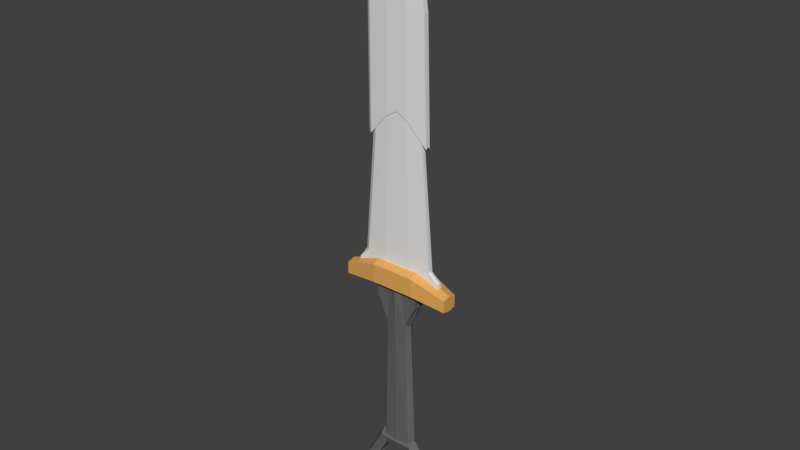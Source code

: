 # Source: Dagger.blend  (saved by Blender 2.90.8; exported with 4.5.12 LTS)
import bpy
from mathutils import Matrix  # noqa: F401  (used for matrix-valued properties, if any)

bpy.ops.wm.read_factory_settings(use_empty=True)
scene = bpy.context.scene
scene.name = 'Scene'

# ---- collections
col_collection_1 = bpy.data.collections.new('Collection 1'); scene.collection.children.link(col_collection_1)

# ---- materials (node trees are filled in below, after node groups)
mat_blade = bpy.data.materials.new('Blade')
mat_blade.use_transparent_shadow = False
mat_darkmetal = bpy.data.materials.new('DarkMetal')
mat_darkmetal.use_transparent_shadow = False
mat_hilt = bpy.data.materials.new('Hilt')
mat_hilt.use_transparent_shadow = False

# ---- material node trees
mat_blade.use_nodes = True; mat_blade.node_tree.nodes.clear()
_N = mat_blade.node_tree.nodes; _L = mat_blade.node_tree.links
n0 = _N.new('ShaderNodeBsdfPrincipled'); n0.name = 'Principled BSDF'; n0.location = (10, 300)
n0.distribution = 'GGX'
n0.subsurface_method = 'BURLEY'
n0.inputs[3].default_value = 1.45
n0.inputs[27].default_value = (0.0, 0.0, 0.0, 1.0)
n0.inputs[28].default_value = 1.0
n1 = _N.new('ShaderNodeOutputMaterial'); n1.name = 'Material Output'; n1.location = (300, 300)
_L.new(n0.outputs[0], n1.inputs[0])
n1.is_active_output = True
mat_darkmetal.use_nodes = True; mat_darkmetal.node_tree.nodes.clear()
_N = mat_darkmetal.node_tree.nodes; _L = mat_darkmetal.node_tree.links
n0 = _N.new('ShaderNodeBsdfPrincipled'); n0.name = 'Principled BSDF'; n0.location = (10, 300)
n0.distribution = 'GGX'
n0.subsurface_method = 'BURLEY'
n0.inputs[0].default_value = (0.1329, 0.1329, 0.1329, 1.0)
n0.inputs[3].default_value = 1.45
n0.inputs[27].default_value = (0.0, 0.0, 0.0, 1.0)
n0.inputs[28].default_value = 1.0
n1 = _N.new('ShaderNodeOutputMaterial'); n1.name = 'Material Output'; n1.location = (300, 300)
_L.new(n0.outputs[0], n1.inputs[0])
n1.is_active_output = True
mat_hilt.use_nodes = True; mat_hilt.node_tree.nodes.clear()
_N = mat_hilt.node_tree.nodes; _L = mat_hilt.node_tree.links
n0 = _N.new('ShaderNodeBsdfPrincipled'); n0.name = 'Principled BSDF'; n0.location = (10, 300)
n0.distribution = 'GGX'
n0.subsurface_method = 'BURLEY'
n0.inputs[0].default_value = (0.8, 0.4126, 0.101, 1.0)
n0.inputs[3].default_value = 1.45
n0.inputs[27].default_value = (0.0, 0.0, 0.0, 1.0)
n0.inputs[28].default_value = 1.0
n1 = _N.new('ShaderNodeOutputMaterial'); n1.name = 'Material Output'; n1.location = (300, 300)
_L.new(n0.outputs[0], n1.inputs[0])
n1.is_active_output = True

# ---- world
world_world = bpy.data.worlds.new('World'); scene.world = world_world
world_world.color = (0.05088, 0.05088, 0.05088)
world_world.use_sun_shadow = False
world_world.sun_shadow_jitter_overblur = 0.0
world_world.cycles.sampling_method = 'MANUAL'

# ---- meshes
me_cube_002 = bpy.data.meshes.new('Cube.002')
me_cube_002.from_pydata([(-0.03154, -0.01044, -0.5829), (-0.1284, -0.01777, -0.1741), (-0.03154, 0.01044, -0.5829), (-0.1284, 0.01777, -0.1741), (0.03154, -0.01044, -0.5829), (0.1284, -0.01777, -0.1741), (0.03154, 0.01044, -0.5829), (0.1284, 0.01777, -0.1741), (-0.01394, -0.01394, -0.1878), (-0.01394, 0.01394, -0.1878), (0.01394, 0.01394, -0.1878), (0.01394, -0.01394, -0.1878), (-0.04162, -6.328e-18, -0.5744), (-0.1284, 0.0, -0.1692), (0.04162, -6.328e-18, -0.5744), (0.1284, 0.0, -0.1692), (0.01839, 0.0, -0.1937), (-0.01839, 0.0, -0.1937), (-5.115e-08, 0.01378, -0.5829), (0.0, 0.0285, -0.1459), (-5.115e-08, -0.01378, -0.5829), (0.0, -0.0285, -0.1459), (0.0, -0.01839, -0.1878), (0.0, 0.01839, -0.1878), (0.0, 0.0, -0.138), (-0.1284, -0.01777, -0.2002), (-0.1284, 0.01777, -0.2002), (0.1284, 0.01777, -0.2002), (0.1284, -0.01777, -0.2002), (0.1284, 0.0, -0.2039), (-0.1284, 0.0, -0.2039), (0.0, -0.0285, -0.1878), (0.0, 0.0285, -0.1878), (0.08906, -1.918e-08, -0.6515), (0.07675, -0.01694, -0.6515), (0.05684, -0.01047, -0.6515), (0.05684, 0.01047, -0.6515), (0.07675, 0.01694, -0.6515), (0.04453, -2.256e-08, -0.5744), (0.03838, -0.01694, -0.5851), (0.02842, -0.01047, -0.6023), (0.02842, 0.01047, -0.6023), (0.03838, 0.01694, -0.5851), (-0.04453, -2.256e-08, -0.5744), (-0.03838, -0.01694, -0.5851), (-0.02842, -0.01047, -0.6023), (-0.02842, 0.01047, -0.6023), (-0.03838, 0.01694, -0.5851), (-0.08906, -1.918e-08, -0.6515), (-0.07675, -0.01694, -0.6515), (-0.05684, -0.01047, -0.6515), (-0.05684, 0.01047, -0.6515), (-0.07675, 0.01694, -0.6515), (-0.04453, -1.712e-08, -0.7287), (-0.03838, -0.01694, -0.718), (-0.02842, -0.01047, -0.7008), (-0.02842, 0.01047, -0.7008), (-0.03838, 0.01694, -0.718), (0.04453, -1.712e-08, -0.7287), (0.03838, -0.01694, -0.718), (0.02842, -0.01047, -0.7008), (0.02842, 0.01047, -0.7008), (0.03838, 0.01694, -0.718), (1.894e-07, -2.256e-08, -0.5744), (1.894e-07, 0.01694, -0.5851), (1.894e-07, -0.01694, -0.5851), (2.154e-07, -0.01047, -0.6023), (2.154e-07, 0.01047, -0.6023), (0.04145, 0.01378, -0.5829), (-0.04145, 0.01378, -0.7265), (-0.04145, 0.01378, -0.5829), (0.08291, 0.01378, -0.6547), (-0.08291, 0.01378, -0.6547), (0.04145, 0.01378, -0.7265), (0.04145, -0.01378, -0.7265), (-0.08291, -0.01378, -0.6547), (-0.04145, -0.01378, -0.7265), (-0.04145, -0.01378, -0.5829), (0.04145, -0.01378, -0.5829), (0.08291, -0.01378, -0.6547), (-0.02445, 0.01114, -0.3258), (0.02445, 0.01114, -0.3258), (0.02445, -0.01114, -0.3258), (-0.02445, -0.01114, -0.3258), (-0.03226, -6.328e-18, -0.3258), (0.03226, -6.328e-18, -0.3258), (-1.568e-08, 0.0147, -0.3258), (-1.568e-08, -0.0147, -0.3258), (-0.1284, 0.008886, -0.1716), (0.1284, 0.008886, -0.1716), (0.0, 0.01425, -0.142), (0.1284, 0.008886, -0.2021), (-0.1284, 0.008886, -0.2021), (0.1284, -0.008886, -0.1716), (-0.1284, -0.008886, -0.1716), (0.0, -0.01425, -0.142), (-0.1284, -0.008886, -0.2021), (0.1284, -0.008886, -0.2021), (0.04876, 0.0285, -0.1459), (0.04876, 0.0, -0.138), (0.04876, -0.0285, -0.1459), (0.05015, -0.0285, -0.1878), (0.05015, 0.0285, -0.1878), (0.04876, 0.01425, -0.142), (0.04876, -0.01425, -0.142), (-0.04876, -0.0285, -0.1459), (-0.04876, 0.0285, -0.1459), (-0.04876, 0.0, -0.138), (-0.04752, 0.0285, -0.1878), (-0.04752, -0.0285, -0.1878), (-0.04876, 0.01425, -0.142), (-0.04876, -0.01425, -0.142), (0.05015, 0.0, -0.1937), (0.05015, -0.01407, -0.1891), (0.05015, 0.01407, -0.1891), (-0.04752, 0.0, -0.1937), (-0.04752, 0.01406, -0.189), (-0.04752, -0.01406, -0.189), (-0.08414, -1.036e-11, -0.1785), (0.08414, -1.036e-11, -0.1785), (1.087e-07, -1.036e-11, -0.1445), (-0.08414, 0.005822, -0.1812), (0.08414, 0.005822, -0.1812), (1.087e-07, 0.009336, -0.1488), (0.08414, -0.005822, -0.1812), (-0.08414, -0.005822, -0.1812), (1.087e-07, -0.009336, -0.1488), (0.03194, -1.036e-11, -0.1445), (0.03194, 0.009336, -0.1488), (0.03194, -0.009336, -0.1488), (-0.03194, -1.036e-11, -0.1445), (-0.03194, 0.009336, -0.1488), (-0.03194, -0.009336, -0.1488), (-0.06958, -0.005822, 0.45), (-0.07869, 1.062e-10, 0.4552), (0.05435, 0.005822, 0.45), (0.05435, -1.036e-11, 0.45), (0.01432, 0.00117, 0.4986), (-0.04281, 0.005735, 0.6272), (0.01406, -1.036e-11, 0.6267), (0.01406, 0.009336, 0.6185), (-0.06958, 0.005822, 0.45), (0.01406, 0.01051, 0.4974), (-0.0337, 0.01507, 0.619), (0.05435, -0.005822, 0.45), (0.01406, -0.009336, 0.6185), (0.01406, -0.008166, 0.4974), (-0.0337, -0.003601, 0.619), (1.087e-07, -0.009336, 0.1967), (-0.02629, -0.009336, 0.1815), (-0.06924, 0.005822, 0.1344), (-0.02629, 0.009336, 0.1815), (0.06924, 0.005822, 0.1344), (0.06924, -1.036e-11, 0.1383), (0.06924, -0.005822, 0.1344), (-0.07835, -1.036e-11, 0.1344), (-0.06924, -0.005822, 0.1344), (0.02629, 0.009336, 0.1815), (1.087e-07, 0.009336, 0.1967), (0.02629, -0.009336, 0.1815), (-0.02184, -0.007755, 0.1857), (-0.02184, 0.007755, 0.1857), (0.05752, -1.036e-11, 0.1498), (0.05752, -0.004836, 0.1465), (-0.05752, -0.004836, 0.1465), (0.02184, -0.007755, 0.1857), (1.087e-07, -0.007755, 0.1983), (-0.05752, 0.004836, 0.1465), (0.05752, 0.004836, 0.1465), (-0.06663, -1.036e-11, 0.1498), (0.02184, 0.007755, 0.1857), (1.087e-07, 0.007755, 0.1983), (-0.03043, -0.009099, -0.09866), (-0.03043, 0.009099, -0.09866), (0.08014, -1.036e-11, -0.1293), (0.08014, -0.005674, -0.132), (-0.08014, -0.005674, -0.132), (0.03043, -0.009099, -0.09866), (1.087e-07, -0.009099, -0.09677), (-0.08014, 0.005674, -0.132), (0.08014, 0.005674, -0.132), (-0.08925, -1.036e-11, -0.132), (0.03043, 0.009099, -0.09866), (1.087e-07, 0.009099, -0.09677), (-0.1067, -0.005822, -0.1762), (-0.1067, -1.036e-11, -0.1749), (0.1067, 0.005822, -0.1762), (0.1067, -1.036e-11, -0.1749), (-0.1067, 0.005822, -0.1762), (0.1067, -0.005822, -0.1762), (0.1017, -1.036e-11, -0.1503), (0.1017, -0.005674, -0.1517), (-0.1017, -0.005674, -0.1517), (-0.1017, 0.005674, -0.1517), (0.1017, 0.005674, -0.1517), (-0.1017, -1.036e-11, -0.1503), (0.02379, -0.01254, -0.2778), (-0.02379, 0.01254, -0.2778), (-0.02379, -0.01254, -0.2778), (0.05015, 0.0, -0.2265), (0.05015, -0.01407, -0.2218), (0.05015, 0.01407, -0.2218), (-0.04752, 0.0, -0.2265), (-0.04752, 0.01406, -0.2217), (-0.04752, -0.01406, -0.2217), (0.02379, 0.01254, -0.2778), (-0.02973, 0.0, -0.2778), (0.02973, 0.0, -0.2778), (-1.061e-08, 0.01655, -0.2778), (-1.061e-08, -0.01655, -0.2778), (1.087e-07, -0.009336, 0.3989), (-0.06958, 0.005822, 0.3989), (0.0618, 0.005822, 0.3989), (-0.07869, 1.062e-10, 0.3989), (0.02346, 0.009336, 0.3989), (1.087e-07, 0.009336, 0.3989), (-0.02346, -0.009336, 0.3989), (-0.02346, 0.009336, 0.3989), (0.0618, -1.036e-11, 0.3989), (0.0618, -0.005822, 0.3989), (-0.06958, -0.005822, 0.3989), (0.02346, -0.009336, 0.3989), (0.006471, 0.0005775, 0.5636), (1.07e-07, 0.009336, 0.5636), (-0.06958, 0.01198, 0.5636), (0.006471, -0.008798, 0.5636), (-0.03109, 0.01361, 0.5636), (0.006338, 0.009864, 0.5636), (-0.06958, -0.004307, 0.5636), (1.07e-07, -0.009336, 0.5636), (-0.07869, 0.003626, 0.5636), (-0.03118, -0.005015, 0.5636)], [], [(92, 88, 3, 26), (102, 98, 7, 27), (97, 93, 5, 28), (109, 105, 1, 25), (111, 94, 1, 105), (209, 22, 8, 198), (207, 16, 11, 196), (208, 23, 10, 205), (206, 17, 9, 197), (198, 8, 17, 206), (205, 10, 16, 207), (110, 88, 13, 107), (91, 89, 15, 29), (96, 94, 13, 30), (103, 90, 24, 99), (197, 9, 23, 208), (196, 11, 22, 209), (104, 95, 21, 100), (101, 100, 21, 31), (108, 106, 19, 32), (79, 78, 39, 34), (34, 39, 40, 35), (35, 40, 41, 36), (36, 41, 42, 37), (71, 68, 38, 33), (20, 77, 44, 65), (65, 44, 45, 66), (66, 45, 46, 67), (67, 46, 47, 64), (18, 70, 43, 63), (77, 75, 49, 44), (44, 49, 50, 45), (45, 50, 51, 46), (46, 51, 52, 47), (70, 72, 48, 43), (75, 76, 54, 49), (49, 54, 55, 50), (50, 55, 56, 51), (51, 56, 57, 52), (72, 69, 53, 48), (76, 74, 59, 54), (54, 59, 60, 55), (55, 60, 61, 56), (56, 61, 62, 57), (69, 73, 58, 53), (74, 79, 34, 59), (59, 34, 35, 60), (60, 35, 36, 61), (61, 36, 37, 62), (73, 71, 33, 58), (68, 18, 63, 38), (41, 67, 64, 42), (40, 66, 67, 41), (39, 65, 66, 40), (78, 20, 65, 39), (42, 64, 18, 68), (62, 37, 71, 73), (57, 62, 73, 69), (52, 57, 69, 72), (47, 52, 72, 70), (64, 47, 70, 18), (37, 42, 68, 71), (38, 63, 20, 78), (58, 33, 79, 74), (53, 58, 74, 76), (48, 53, 76, 75), (43, 48, 75, 77), (63, 43, 77, 20), (33, 38, 78, 79), (4, 82, 87, 20), (2, 80, 86, 18), (6, 81, 85, 14), (0, 83, 84, 12), (12, 84, 80, 2), (18, 86, 81, 6), (14, 85, 82, 4), (20, 87, 83, 0), (98, 19, 90, 103), (27, 7, 89, 91), (106, 3, 88, 110), (30, 13, 88, 92), (99, 24, 95, 104), (25, 1, 94, 96), (107, 13, 94, 111), (29, 15, 93, 97), (117, 115, 202, 204), (112, 113, 200, 199), (23, 9, 116, 108, 32), (8, 22, 31, 109, 117), (116, 9, 197, 203), (22, 11, 113, 101, 31), (10, 23, 32, 102, 114), (15, 99, 104, 93), (7, 98, 103, 89), (28, 5, 100, 101), (93, 104, 100, 5), (89, 103, 99, 15), (32, 19, 98, 102), (24, 107, 111, 95), (19, 106, 110, 90), (26, 3, 106, 108), (90, 110, 107, 24), (95, 111, 105, 21), (31, 21, 105, 109), (101, 113, 97, 28), (114, 102, 27, 91), (113, 112, 29, 97), (112, 114, 91, 29), (117, 109, 25, 96), (116, 115, 30, 92), (115, 117, 96, 30), (108, 116, 92, 26), (131, 130, 118, 121), (128, 127, 120, 123), (127, 129, 126, 120), (130, 132, 125, 118), (119, 124, 129, 127), (122, 119, 127, 128), (120, 126, 132, 130), (123, 120, 130, 131), (143, 224, 230, 138), (142, 227, 222, 137), (137, 222, 225, 146), (138, 230, 228, 147), (136, 137, 146, 144), (135, 142, 137, 136), (139, 138, 147, 145), (140, 143, 138, 139), (216, 210, 229, 231), (217, 211, 141, 224, 226), (218, 212, 135, 136), (219, 218, 136, 144), (211, 213, 134, 141), (220, 216, 231, 228, 133), (212, 214, 142, 135), (214, 215, 223, 227, 142), (221, 219, 144, 146), (213, 220, 133, 134), (215, 217, 226, 223), (210, 221, 146, 225, 229), (166, 165, 159, 148), (171, 161, 151, 158), (169, 164, 156, 155), (165, 163, 154, 159), (170, 171, 158, 157), (168, 170, 157, 152), (164, 160, 149, 156), (167, 169, 155, 150), (163, 162, 153, 154), (162, 168, 152, 153), (161, 167, 150, 151), (160, 166, 148, 149), (172, 178, 166, 160), (173, 179, 167, 161), (174, 180, 168, 162), (175, 174, 162, 163), (179, 181, 169, 167), (176, 172, 160, 164), (180, 182, 170, 168), (182, 183, 171, 170), (177, 175, 163, 165), (181, 176, 164, 169), (183, 173, 161, 171), (178, 177, 165, 166), (126, 129, 177, 178), (123, 131, 173, 183), (174, 175, 191, 190), (129, 124, 175, 177), (128, 123, 183, 182), (122, 128, 182, 180), (125, 132, 172, 176), (124, 119, 187, 189), (125, 176, 192, 184), (119, 122, 186, 187), (131, 121, 179, 173), (132, 126, 178, 172), (185, 184, 192, 195), (188, 185, 195, 193), (189, 187, 190, 191), (187, 186, 194, 190), (121, 118, 185, 188), (179, 121, 188, 193), (175, 124, 189, 191), (176, 181, 195, 192), (180, 174, 190, 194), (122, 180, 194, 186), (118, 125, 184, 185), (181, 179, 193, 195), (197, 206, 202, 203), (206, 198, 204, 202), (196, 207, 199, 200), (207, 205, 201, 199), (10, 114, 201, 205), (8, 117, 204, 198), (114, 112, 199, 201), (115, 116, 203, 202), (113, 11, 196, 200), (82, 196, 209, 87), (80, 197, 208, 86), (81, 205, 207, 85), (83, 198, 206, 84), (84, 206, 197, 80), (86, 208, 205, 81), (85, 207, 196, 82), (87, 209, 198, 83), (148, 159, 221, 210), (158, 151, 217, 215), (155, 156, 220, 213), (159, 154, 219, 221), (157, 158, 215, 214), (152, 157, 214, 212), (156, 149, 216, 220), (150, 155, 213, 211), (154, 153, 218, 219), (153, 152, 212, 218), (151, 150, 211, 217), (149, 148, 210, 216), (223, 226, 143, 140), (227, 223, 140), (222, 227, 140, 139), (225, 222, 139, 145), (226, 224, 143), (231, 229, 145, 147), (229, 225, 145), (228, 231, 147), (228, 230, 134, 133), (230, 224, 141, 134)])
me_cube_002.polygons.foreach_set('material_index', [2, 2, 2, 2, 2, 1, 1, 1, 1, 1, 1, 2, 2, 2, 2, 1, 1, 2, 2, 2, 1, 1, 1, 1, 1, 1, 1, 1, 1, 1, 1, 1, 1, 1, 1, 1, 1, 1, 1, 1, 1, 1, 1, 1, 1, 1, 1, 1, 1, 1, 1, 1, 1, 1, 1, 1, 1, 1, 1, 1, 1, 1, 1, 1, 1, 1, 1, 1, 1, 1, 1, 1, 1, 1, 1, 1, 1, 2, 2, 2, 2, 2, 2, 2, 2, 1, 1, 2, 2, 1, 2, 2, 2, 2, 2, 2, 2, 2, 2, 2, 2, 2, 2, 2, 2, 2, 2, 2, 2, 2, 2, 2, 0, 0, 0, 0, 0, 0, 0, 0, 0, 0, 0, 0, 0, 0, 0, 0, 0, 0, 0, 0, 0, 0, 0, 0, 0, 0, 0, 0, 0, 0, 0, 0, 0, 0, 0, 0, 0, 0, 0, 0, 0, 0, 0, 0, 0, 0, 0, 0, 0, 0, 0, 0, 0, 0, 0, 0, 0, 0, 0, 0, 0, 0, 0, 0, 0, 0, 0, 0, 0, 0, 0, 0, 0, 0, 0, 0, 1, 1, 1, 1, 1, 1, 1, 1, 1, 1, 1, 1, 1, 1, 1, 1, 1, 0, 0, 0, 0, 0, 0, 0, 0, 0, 0, 0, 0, 0, 0, 0, 0, 0, 0, 0, 0, 0, 0])
me_cube_002.materials.append(mat_blade)
me_cube_002.materials.append(mat_darkmetal)
me_cube_002.materials.append(mat_hilt)
me_cube_002.use_remesh_preserve_volume = False
me_cube_002.use_remesh_preserve_attributes = False
me_cube_002.use_mirror_vertex_groups = False
me_cube_002.update()

# ---- objects
ob_throwingdagger = bpy.data.objects.new('throwingDagger', me_cube_002)

# ---- transforms, parenting, visibility, modifiers, constraints
ob_throwingdagger.location = (0.03508, 0.0, 0.0)
ob_throwingdagger.lineart.crease_threshold = 0.0

# ---- collection membership
col_collection_1.objects.link(ob_throwingdagger)

# ---- scene / render settings (as saved in the file)
scene.frame_start = 1; scene.frame_end = 250; scene.frame_set(1)
scene.render.engine = 'BLENDER_EEVEE_NEXT'
scene.render.resolution_percentage = 50
scene.render.dither_intensity = 0.0
scene.cycles.use_denoising = False
scene.cycles.samples = 128
scene.cycles.sampling_pattern = 'TABULATED_SOBOL'
scene.cycles.use_adaptive_sampling = False
scene.cycles.use_light_tree = False
scene.cycles.blur_glossy = 0.0
scene.cycles.sample_clamp_indirect = 0.0
scene.view_settings.view_transform = 'Standard'
bpy.context.view_layer.update()

# ---- added for rendering (the .blend has no active camera and no usable light): camera, sun
cam_auto = bpy.data.cameras.new('AutoCamera')
cam_auto.lens = 50.0
cam_auto.sensor_width = 36.0
cam_auto.clip_end = 1000.0
ob_auto_camera = bpy.data.objects.new('AutoCamera', cam_auto)
scene.collection.objects.link(ob_auto_camera)
ob_auto_camera.location = (1.31298, -1.53347, 0.9716)
ob_auto_camera.rotation_euler = (1.09748, -7.21219e-08, 0.694738)
scene.camera = ob_auto_camera
light_auto_sun = bpy.data.lights.new('AutoSun', 'SUN')
light_auto_sun.energy = 3.0
light_auto_sun.angle = 0.0523599
ob_auto_sun = bpy.data.objects.new('AutoSun', light_auto_sun)
scene.collection.objects.link(ob_auto_sun)
ob_auto_sun.rotation_euler = (0.872665, 0.174533, 0.523599)
bpy.context.view_layer.update()
